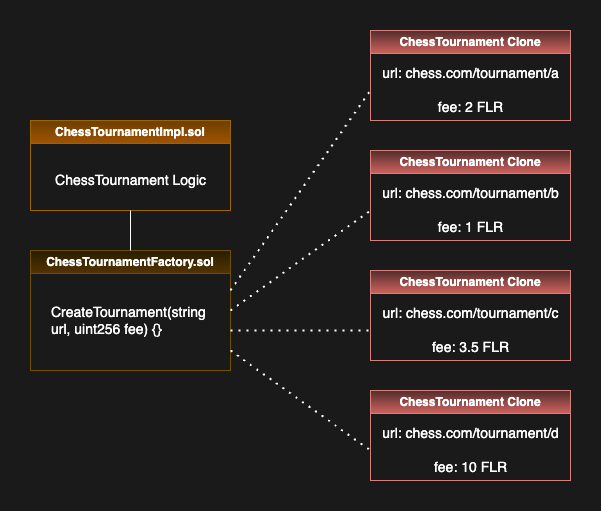

The diagram above was exported from draw.io. Its source (the exported page's mxGraphModel, read from the mxfile embedded in the PNG):
<mxGraphModel dx="1018" dy="641" grid="1" gridSize="10" guides="1" tooltips="1" connect="1" arrows="1" fold="1" page="1" pageScale="1" pageWidth="850" pageHeight="1100" background="light-dark(#FFFFFF,#1A1A1A)" math="0" shadow="0">
  <root>
    <mxCell id="0" />
    <mxCell id="1" parent="0" />
    <mxCell id="Ep9nJ_FDvV0bb42hxCBl-1" value="ChessTournamentImpl.sol" style="swimlane;whiteSpace=wrap;html=1;fillColor=#ffcd28;strokeColor=#d79b00;gradientColor=#ffa500;" parent="1" vertex="1">
      <mxGeometry x="40" y="210" width="200" height="90" as="geometry" />
    </mxCell>
    <mxCell id="Ep9nJ_FDvV0bb42hxCBl-14" value="ChessTournament Logic" style="text;html=1;align=center;verticalAlign=middle;resizable=0;points=[];autosize=1;strokeColor=none;fillColor=none;fontSize=14;" parent="Ep9nJ_FDvV0bb42hxCBl-1" vertex="1">
      <mxGeometry x="15" y="45" width="170" height="30" as="geometry" />
    </mxCell>
    <mxCell id="Ep9nJ_FDvV0bb42hxCBl-2" value="ChessTournamentFactory.sol" style="swimlane;whiteSpace=wrap;html=1;fillColor=#fff2cc;strokeColor=#d6b656;gradientColor=#ffd966;" parent="1" vertex="1">
      <mxGeometry x="40" y="340" width="200" height="120" as="geometry" />
    </mxCell>
    <mxCell id="Ep9nJ_FDvV0bb42hxCBl-3" value="CreateTournament(string url, uint256 fee) {}" style="text;strokeColor=none;fillColor=none;align=left;verticalAlign=middle;spacingLeft=4;spacingRight=4;overflow=hidden;points=[[0,0.5],[1,0.5]];portConstraint=eastwest;rotatable=0;whiteSpace=wrap;html=1;fontSize=14;" parent="Ep9nJ_FDvV0bb42hxCBl-2" vertex="1">
      <mxGeometry x="15" y="50" width="170" height="40" as="geometry" />
    </mxCell>
    <mxCell id="Ep9nJ_FDvV0bb42hxCBl-4" value="" style="endArrow=none;html=1;rounded=0;exitX=0.5;exitY=0;exitDx=0;exitDy=0;" parent="1" source="Ep9nJ_FDvV0bb42hxCBl-2" edge="1">
      <mxGeometry width="50" height="50" relative="1" as="geometry">
        <mxPoint x="139.4099999999999" y="340.72" as="sourcePoint" />
        <mxPoint x="140" y="300" as="targetPoint" />
        <Array as="points" />
      </mxGeometry>
    </mxCell>
    <mxCell id="Ep9nJ_FDvV0bb42hxCBl-5" value="" style="endArrow=none;dashed=1;html=1;dashPattern=1 3;strokeWidth=2;rounded=0;" parent="1" edge="1">
      <mxGeometry width="50" height="50" relative="1" as="geometry">
        <mxPoint x="240" y="380" as="sourcePoint" />
        <mxPoint x="380" y="180" as="targetPoint" />
      </mxGeometry>
    </mxCell>
    <mxCell id="Ep9nJ_FDvV0bb42hxCBl-7" value="ChessTournament Clone" style="swimlane;whiteSpace=wrap;html=1;fillColor=#f8cecc;strokeColor=#b85450;gradientColor=#ea6b66;" parent="1" vertex="1">
      <mxGeometry x="380" y="120" width="200" height="90" as="geometry">
        <mxRectangle x="380" y="20" width="170" height="30" as="alternateBounds" />
      </mxGeometry>
    </mxCell>
    <mxCell id="Ep9nJ_FDvV0bb42hxCBl-15" value="url: chess.com/tournament/a&lt;div&gt;&lt;br&gt;&lt;div&gt;&lt;div&gt;fee: 2 FLR&lt;/div&gt;&lt;/div&gt;&lt;/div&gt;" style="text;html=1;align=center;verticalAlign=middle;resizable=0;points=[];autosize=1;strokeColor=none;fillColor=none;fontSize=14;" parent="Ep9nJ_FDvV0bb42hxCBl-7" vertex="1">
      <mxGeometry y="30" width="200" height="60" as="geometry" />
    </mxCell>
    <mxCell id="Ep9nJ_FDvV0bb42hxCBl-8" value="ChessTournament Clone" style="swimlane;whiteSpace=wrap;html=1;fillColor=#f8cecc;gradientColor=#ea6b66;strokeColor=#b85450;" parent="1" vertex="1">
      <mxGeometry x="380" y="240" width="200" height="90" as="geometry" />
    </mxCell>
    <mxCell id="Ep9nJ_FDvV0bb42hxCBl-16" value="url: chess.com/tournament/b&lt;div&gt;&lt;br&gt;&lt;div&gt;fee: 1 FLR&lt;/div&gt;&lt;/div&gt;" style="text;html=1;align=center;verticalAlign=middle;resizable=0;points=[];autosize=1;strokeColor=none;fillColor=none;fontSize=14;" parent="Ep9nJ_FDvV0bb42hxCBl-8" vertex="1">
      <mxGeometry y="30" width="200" height="60" as="geometry" />
    </mxCell>
    <mxCell id="Ep9nJ_FDvV0bb42hxCBl-11" value="ChessTournament Clone" style="swimlane;whiteSpace=wrap;html=1;fillColor=#f8cecc;gradientColor=#ea6b66;strokeColor=#b85450;" parent="1" vertex="1">
      <mxGeometry x="380" y="360" width="200" height="90" as="geometry" />
    </mxCell>
    <mxCell id="Ep9nJ_FDvV0bb42hxCBl-17" value="url: chess.com/tournament/c&lt;div&gt;&lt;br&gt;&lt;div&gt;fee: 3.5 FLR&lt;/div&gt;&lt;/div&gt;" style="text;html=1;align=center;verticalAlign=middle;resizable=0;points=[];autosize=1;strokeColor=none;fillColor=none;fontSize=14;" parent="Ep9nJ_FDvV0bb42hxCBl-11" vertex="1">
      <mxGeometry y="30" width="200" height="60" as="geometry" />
    </mxCell>
    <mxCell id="Ep9nJ_FDvV0bb42hxCBl-12" value="ChessTournament Clone" style="swimlane;whiteSpace=wrap;html=1;fillColor=#f8cecc;gradientColor=#ea6b66;strokeColor=#b85450;" parent="1" vertex="1">
      <mxGeometry x="380" y="480" width="200" height="90" as="geometry" />
    </mxCell>
    <mxCell id="Ep9nJ_FDvV0bb42hxCBl-18" value="url: chess.com/tournament/d&lt;div&gt;&lt;br&gt;&lt;div&gt;fee: 10 FLR&lt;/div&gt;&lt;/div&gt;" style="text;html=1;align=center;verticalAlign=middle;resizable=0;points=[];autosize=1;strokeColor=none;fillColor=none;fontSize=14;" parent="Ep9nJ_FDvV0bb42hxCBl-12" vertex="1">
      <mxGeometry y="30" width="200" height="60" as="geometry" />
    </mxCell>
    <mxCell id="Ep9nJ_FDvV0bb42hxCBl-13" value="" style="endArrow=none;dashed=1;html=1;dashPattern=1 3;strokeWidth=2;rounded=0;exitX=1;exitY=0.5;exitDx=0;exitDy=0;" parent="1" source="Ep9nJ_FDvV0bb42hxCBl-2" edge="1">
      <mxGeometry width="50" height="50" relative="1" as="geometry">
        <mxPoint x="240" y="380" as="sourcePoint" />
        <mxPoint x="380" y="300" as="targetPoint" />
      </mxGeometry>
    </mxCell>
    <mxCell id="Ep9nJ_FDvV0bb42hxCBl-19" value="" style="endArrow=none;dashed=1;html=1;dashPattern=1 3;strokeWidth=2;rounded=0;" parent="1" edge="1">
      <mxGeometry width="50" height="50" relative="1" as="geometry">
        <mxPoint x="240" y="420" as="sourcePoint" />
        <mxPoint x="380" y="420" as="targetPoint" />
      </mxGeometry>
    </mxCell>
    <mxCell id="Ep9nJ_FDvV0bb42hxCBl-20" value="" style="endArrow=none;dashed=1;html=1;dashPattern=1 3;strokeWidth=2;rounded=0;" parent="1" edge="1">
      <mxGeometry width="50" height="50" relative="1" as="geometry">
        <mxPoint x="240" y="440" as="sourcePoint" />
        <mxPoint x="380" y="540" as="targetPoint" />
      </mxGeometry>
    </mxCell>
  </root>
</mxGraphModel>